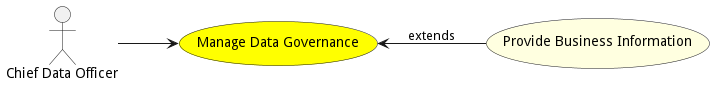

The diagram above was rendered by PlantUML. Its source (embedded in the PNG):
@startuml


left to right direction

usecase "Manage Data Governance" as ManageDataGovernance #yellow

Actor "Chief Data Officer" as ChiefDataOfficer

ChiefDataOfficer --> ManageDataGovernance





usecase "Provide Business Information" as ProvideBusinessInformation #lightyellow

ManageDataGovernance <-- ProvideBusinessInformation : extends







@enduml